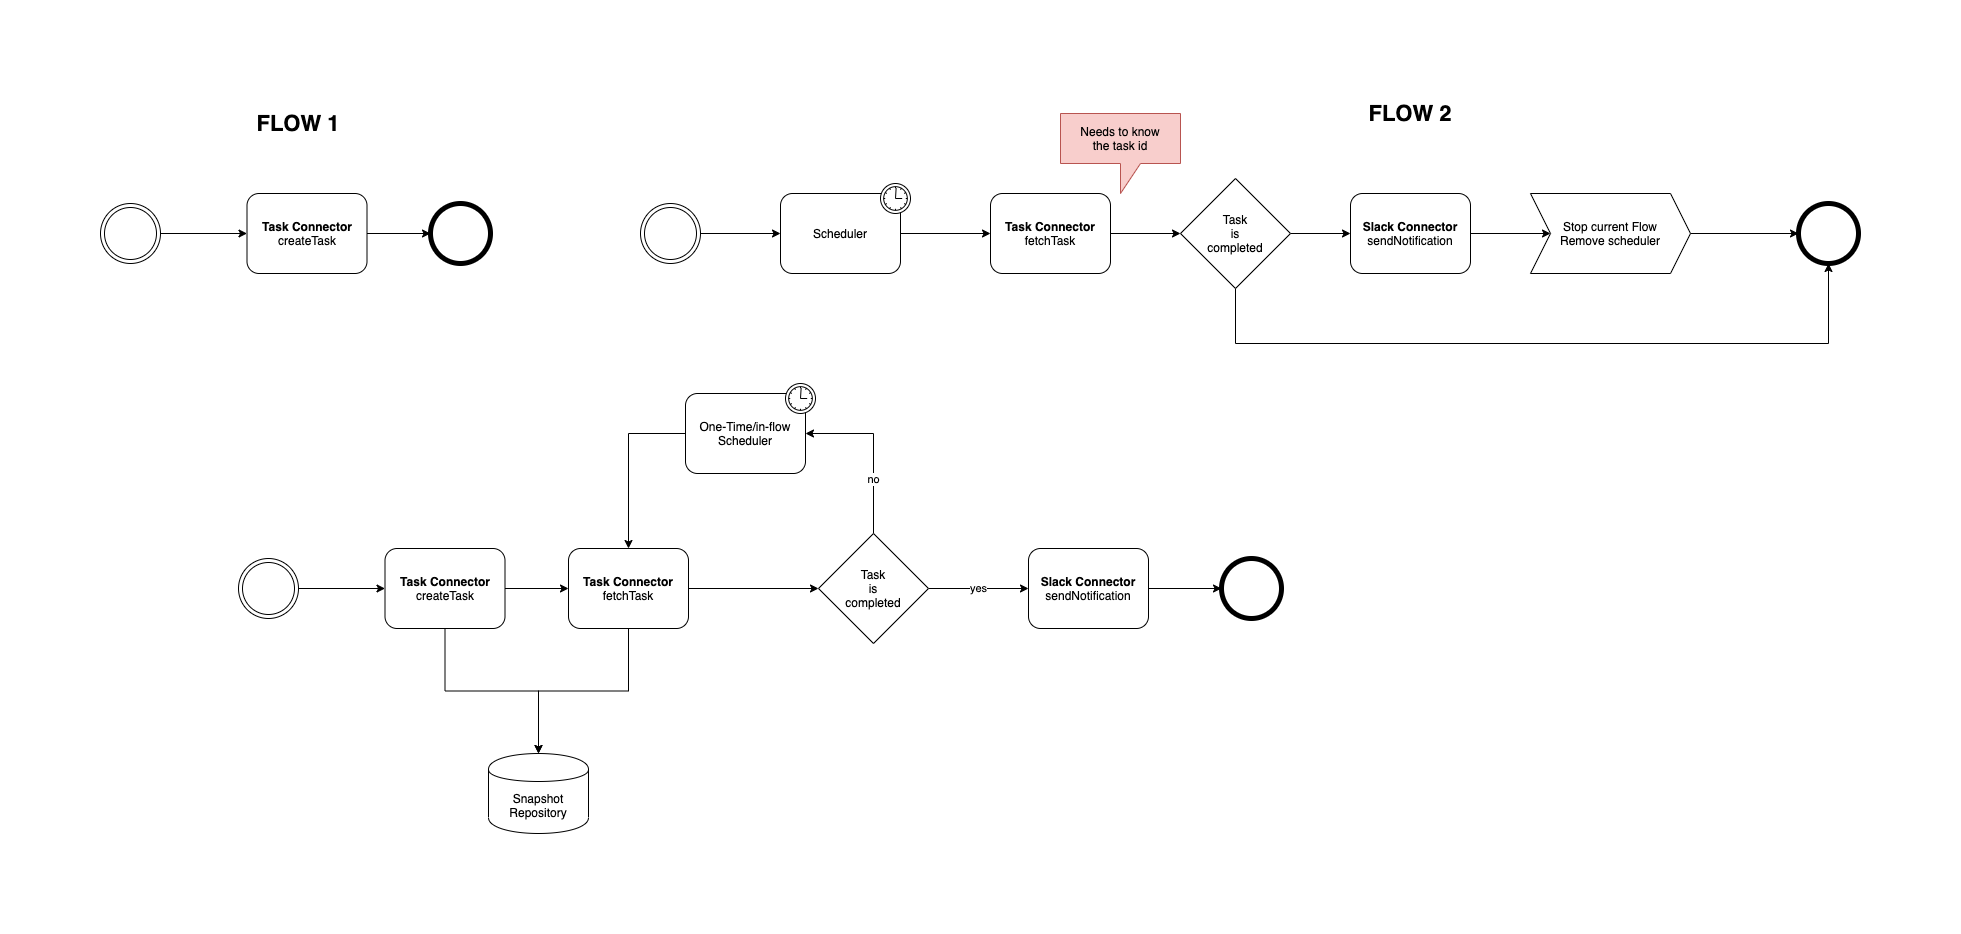

The diagram above was exported from draw.io. Its source (the exported page's mxGraphModel, read from the mxfile embedded in the PNG):
<mxGraphModel dx="1965" dy="1068" grid="1" gridSize="10" guides="1" tooltips="1" connect="1" arrows="1" fold="1" page="1" pageScale="1" pageWidth="827" pageHeight="1169" math="0" shadow="0">
  <root>
    <mxCell id="0" />
    <mxCell id="1" parent="0" />
    <mxCell id="2" style="edgeStyle=orthogonalEdgeStyle;rounded=0;orthogonalLoop=1;jettySize=auto;html=1;" edge="1" source="3" target="5" parent="1">
      <mxGeometry relative="1" as="geometry" />
    </mxCell>
    <mxCell id="3" value="" style="ellipse;shape=doubleEllipse;html=1;dashed=0;whitespace=wrap;aspect=fixed;" vertex="1" parent="1">
      <mxGeometry x="122" y="6290" width="60" height="60" as="geometry" />
    </mxCell>
    <mxCell id="4" style="edgeStyle=orthogonalEdgeStyle;rounded=0;orthogonalLoop=1;jettySize=auto;html=1;entryX=0;entryY=0.5;entryDx=0;entryDy=0;" edge="1" source="5" target="8" parent="1">
      <mxGeometry relative="1" as="geometry" />
    </mxCell>
    <mxCell id="5" value="&lt;b&gt;Task Connector&lt;/b&gt;&lt;br&gt;createTask" style="shape=ext;rounded=1;html=1;whiteSpace=wrap;" vertex="1" parent="1">
      <mxGeometry x="268.5" y="6280" width="120" height="80" as="geometry" />
    </mxCell>
    <mxCell id="6" style="edgeStyle=orthogonalEdgeStyle;rounded=0;orthogonalLoop=1;jettySize=auto;html=1;entryX=0;entryY=0.5;entryDx=0;entryDy=0;" edge="1" source="7" target="20" parent="1">
      <mxGeometry relative="1" as="geometry">
        <mxPoint x="1562" y="6320" as="targetPoint" />
      </mxGeometry>
    </mxCell>
    <mxCell id="7" value="&lt;b&gt;Slack Connector&lt;/b&gt;&lt;br&gt;sendNotification" style="shape=ext;rounded=1;html=1;whiteSpace=wrap;" vertex="1" parent="1">
      <mxGeometry x="1372" y="6280" width="120" height="80" as="geometry" />
    </mxCell>
    <mxCell id="8" value="" style="shape=ellipse;html=1;dashed=0;whitespace=wrap;aspect=fixed;strokeWidth=5;perimeter=ellipsePerimeter;" vertex="1" parent="1">
      <mxGeometry x="452" y="6290" width="60" height="60" as="geometry" />
    </mxCell>
    <mxCell id="9" style="edgeStyle=orthogonalEdgeStyle;rounded=0;orthogonalLoop=1;jettySize=auto;html=1;entryX=0;entryY=0.5;entryDx=0;entryDy=0;" edge="1" source="10" target="17" parent="1">
      <mxGeometry relative="1" as="geometry" />
    </mxCell>
    <mxCell id="10" value="" style="ellipse;shape=doubleEllipse;html=1;dashed=0;whitespace=wrap;aspect=fixed;" vertex="1" parent="1">
      <mxGeometry x="662" y="6290" width="60" height="60" as="geometry" />
    </mxCell>
    <mxCell id="11" style="edgeStyle=orthogonalEdgeStyle;rounded=0;orthogonalLoop=1;jettySize=auto;html=1;entryX=0;entryY=0.5;entryDx=0;entryDy=0;" edge="1" source="12" target="15" parent="1">
      <mxGeometry relative="1" as="geometry">
        <mxPoint x="1242" y="6320" as="targetPoint" />
      </mxGeometry>
    </mxCell>
    <mxCell id="12" value="&lt;b&gt;Task Connector&lt;/b&gt;&lt;br&gt;fetchTask" style="shape=ext;rounded=1;html=1;whiteSpace=wrap;" vertex="1" parent="1">
      <mxGeometry x="1012" y="6280" width="120" height="80" as="geometry" />
    </mxCell>
    <mxCell id="13" style="edgeStyle=orthogonalEdgeStyle;rounded=0;orthogonalLoop=1;jettySize=auto;html=1;exitX=1;exitY=0.5;exitDx=0;exitDy=0;" edge="1" source="15" target="7" parent="1">
      <mxGeometry relative="1" as="geometry">
        <mxPoint x="1317" y="6320" as="sourcePoint" />
      </mxGeometry>
    </mxCell>
    <mxCell id="14" style="edgeStyle=orthogonalEdgeStyle;rounded=0;orthogonalLoop=1;jettySize=auto;html=1;entryX=0.5;entryY=1;entryDx=0;entryDy=0;" edge="1" source="15" target="21" parent="1">
      <mxGeometry relative="1" as="geometry">
        <Array as="points">
          <mxPoint x="1257" y="6430" />
          <mxPoint x="1850" y="6430" />
        </Array>
      </mxGeometry>
    </mxCell>
    <mxCell id="15" value="Task&lt;br&gt;is&lt;br&gt;completed" style="rhombus;whiteSpace=wrap;html=1;" vertex="1" parent="1">
      <mxGeometry x="1202" y="6265" width="110" height="110" as="geometry" />
    </mxCell>
    <mxCell id="16" style="edgeStyle=orthogonalEdgeStyle;rounded=0;orthogonalLoop=1;jettySize=auto;html=1;entryX=0;entryY=0.5;entryDx=0;entryDy=0;" edge="1" source="17" target="12" parent="1">
      <mxGeometry relative="1" as="geometry" />
    </mxCell>
    <mxCell id="17" value="Scheduler" style="html=1;whiteSpace=wrap;rounded=1;dropTarget=0;" vertex="1" parent="1">
      <mxGeometry x="802" y="6280" width="120" height="80" as="geometry" />
    </mxCell>
    <mxCell id="18" value="" style="shape=mxgraph.bpmn.timer_start;perimeter=ellipsePerimeter;html=1;labelPosition=right;align=left;outlineConnect=0;" vertex="1" parent="17">
      <mxGeometry x="1" width="30" height="30" relative="1" as="geometry">
        <mxPoint x="-20" y="-10" as="offset" />
      </mxGeometry>
    </mxCell>
    <mxCell id="19" style="edgeStyle=orthogonalEdgeStyle;rounded=0;orthogonalLoop=1;jettySize=auto;html=1;entryX=0;entryY=0.5;entryDx=0;entryDy=0;" edge="1" source="20" target="21" parent="1">
      <mxGeometry relative="1" as="geometry" />
    </mxCell>
    <mxCell id="20" value="Stop current Flow&lt;br&gt;Remove scheduler" style="shape=step;perimeter=stepPerimeter;whiteSpace=wrap;html=1;fixedSize=1;" vertex="1" parent="1">
      <mxGeometry x="1552" y="6280" width="160" height="80" as="geometry" />
    </mxCell>
    <mxCell id="21" value="" style="shape=ellipse;html=1;dashed=0;whitespace=wrap;aspect=fixed;strokeWidth=5;perimeter=ellipsePerimeter;" vertex="1" parent="1">
      <mxGeometry x="1820" y="6290" width="60" height="60" as="geometry" />
    </mxCell>
    <mxCell id="22" value="Needs to know&lt;br&gt;the task id" style="shape=callout;whiteSpace=wrap;html=1;perimeter=calloutPerimeter;fillColor=#f8cecc;strokeColor=#b85450;" vertex="1" parent="1">
      <mxGeometry x="1082" y="6200" width="120" height="80" as="geometry" />
    </mxCell>
    <mxCell id="23" value="&lt;b&gt;&lt;font style=&quot;font-size: 22px&quot;&gt;FLOW 1&lt;/font&gt;&lt;/b&gt;" style="text;html=1;strokeColor=none;fillColor=none;align=center;verticalAlign=middle;whiteSpace=wrap;rounded=0;" vertex="1" parent="1">
      <mxGeometry x="250" y="6200" width="140" height="20" as="geometry" />
    </mxCell>
    <mxCell id="24" value="&lt;b&gt;&lt;font style=&quot;font-size: 22px&quot;&gt;FLOW 2&lt;/font&gt;&lt;/b&gt;" style="text;html=1;strokeColor=none;fillColor=none;align=center;verticalAlign=middle;whiteSpace=wrap;rounded=0;" vertex="1" parent="1">
      <mxGeometry x="1362" y="6190" width="140" height="20" as="geometry" />
    </mxCell>
    <mxCell id="25" style="edgeStyle=orthogonalEdgeStyle;rounded=0;orthogonalLoop=1;jettySize=auto;html=1;" edge="1" source="26" target="29" parent="1">
      <mxGeometry relative="1" as="geometry" />
    </mxCell>
    <mxCell id="26" value="" style="ellipse;shape=doubleEllipse;html=1;dashed=0;whitespace=wrap;aspect=fixed;" vertex="1" parent="1">
      <mxGeometry x="260" y="6645" width="60" height="60" as="geometry" />
    </mxCell>
    <mxCell id="27" style="edgeStyle=orthogonalEdgeStyle;rounded=0;orthogonalLoop=1;jettySize=auto;html=1;entryX=0;entryY=0.5;entryDx=0;entryDy=0;" edge="1" target="34" parent="1">
      <mxGeometry relative="1" as="geometry">
        <mxPoint x="460" y="6675" as="sourcePoint" />
        <mxPoint x="753.5" y="6675" as="targetPoint" />
      </mxGeometry>
    </mxCell>
    <mxCell id="28" style="edgeStyle=orthogonalEdgeStyle;rounded=0;orthogonalLoop=1;jettySize=auto;html=1;" edge="1" source="29" target="42" parent="1">
      <mxGeometry relative="1" as="geometry" />
    </mxCell>
    <mxCell id="29" value="&lt;b&gt;Task Connector&lt;/b&gt;&lt;br&gt;createTask" style="shape=ext;rounded=1;html=1;whiteSpace=wrap;" vertex="1" parent="1">
      <mxGeometry x="406.5" y="6635" width="120" height="80" as="geometry" />
    </mxCell>
    <mxCell id="30" style="edgeStyle=orthogonalEdgeStyle;rounded=0;orthogonalLoop=1;jettySize=auto;html=1;entryX=0;entryY=0.5;entryDx=0;entryDy=0;" edge="1" source="31" target="38" parent="1">
      <mxGeometry relative="1" as="geometry" />
    </mxCell>
    <mxCell id="31" value="&lt;b&gt;Slack Connector&lt;/b&gt;&lt;br&gt;sendNotification" style="shape=ext;rounded=1;html=1;whiteSpace=wrap;" vertex="1" parent="1">
      <mxGeometry x="1050" y="6635" width="120" height="80" as="geometry" />
    </mxCell>
    <mxCell id="32" style="edgeStyle=orthogonalEdgeStyle;rounded=0;orthogonalLoop=1;jettySize=auto;html=1;entryX=0;entryY=0.5;entryDx=0;entryDy=0;" edge="1" source="34" target="37" parent="1">
      <mxGeometry relative="1" as="geometry">
        <mxPoint x="1050" y="6675" as="targetPoint" />
      </mxGeometry>
    </mxCell>
    <mxCell id="33" style="edgeStyle=orthogonalEdgeStyle;rounded=0;orthogonalLoop=1;jettySize=auto;html=1;entryX=0.5;entryY=0;entryDx=0;entryDy=0;" edge="1" source="34" target="42" parent="1">
      <mxGeometry relative="1" as="geometry" />
    </mxCell>
    <mxCell id="34" value="&lt;b&gt;Task Connector&lt;/b&gt;&lt;br&gt;fetchTask" style="shape=ext;rounded=1;html=1;whiteSpace=wrap;" vertex="1" parent="1">
      <mxGeometry x="590" y="6635" width="120" height="80" as="geometry" />
    </mxCell>
    <mxCell id="35" value="yes" style="edgeStyle=orthogonalEdgeStyle;rounded=0;orthogonalLoop=1;jettySize=auto;html=1;exitX=1;exitY=0.5;exitDx=0;exitDy=0;" edge="1" source="37" target="31" parent="1">
      <mxGeometry relative="1" as="geometry">
        <mxPoint x="1175" y="6675" as="sourcePoint" />
      </mxGeometry>
    </mxCell>
    <mxCell id="36" value="no" style="edgeStyle=orthogonalEdgeStyle;rounded=0;orthogonalLoop=1;jettySize=auto;html=1;entryX=1;entryY=0.5;entryDx=0;entryDy=0;exitX=0.5;exitY=0;exitDx=0;exitDy=0;" edge="1" source="37" target="40" parent="1">
      <mxGeometry x="-0.3514" relative="1" as="geometry">
        <mxPoint as="offset" />
      </mxGeometry>
    </mxCell>
    <mxCell id="37" value="Task&lt;br&gt;is&lt;br&gt;completed" style="rhombus;whiteSpace=wrap;html=1;" vertex="1" parent="1">
      <mxGeometry x="840" y="6620" width="110" height="110" as="geometry" />
    </mxCell>
    <mxCell id="38" value="" style="shape=ellipse;html=1;dashed=0;whitespace=wrap;aspect=fixed;strokeWidth=5;perimeter=ellipsePerimeter;" vertex="1" parent="1">
      <mxGeometry x="1243" y="6645" width="60" height="60" as="geometry" />
    </mxCell>
    <mxCell id="39" style="edgeStyle=orthogonalEdgeStyle;rounded=0;orthogonalLoop=1;jettySize=auto;html=1;exitX=0;exitY=0.5;exitDx=0;exitDy=0;" edge="1" source="40" target="34" parent="1">
      <mxGeometry relative="1" as="geometry" />
    </mxCell>
    <mxCell id="40" value="One-Time/in-flow&lt;br&gt;Scheduler" style="html=1;whiteSpace=wrap;rounded=1;dropTarget=0;" vertex="1" parent="1">
      <mxGeometry x="707" y="6480" width="120" height="80" as="geometry" />
    </mxCell>
    <mxCell id="41" value="" style="shape=mxgraph.bpmn.timer_start;perimeter=ellipsePerimeter;html=1;labelPosition=right;align=left;outlineConnect=0;" vertex="1" parent="40">
      <mxGeometry x="1" width="30" height="30" relative="1" as="geometry">
        <mxPoint x="-20" y="-10" as="offset" />
      </mxGeometry>
    </mxCell>
    <mxCell id="42" value="Snapshot&lt;br&gt;Repository" style="shape=cylinder;whiteSpace=wrap;html=1;boundedLbl=1;backgroundOutline=1;" vertex="1" parent="1">
      <mxGeometry x="510" y="6840" width="100" height="80" as="geometry" />
    </mxCell>
  </root>
</mxGraphModel>